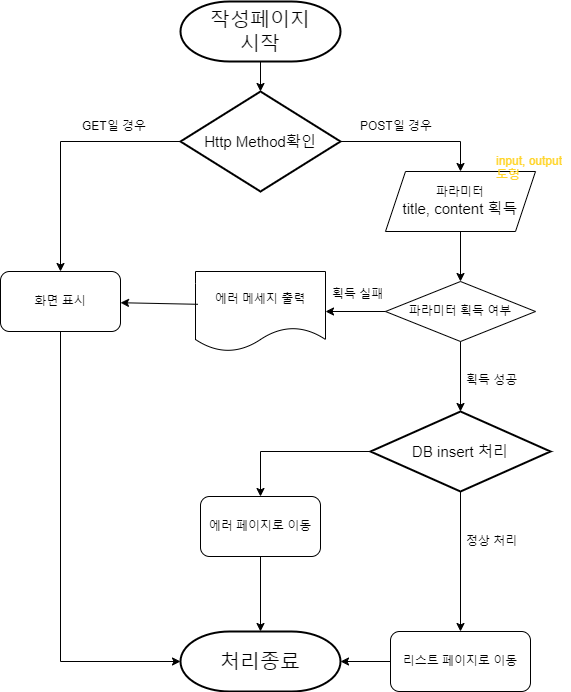

The diagram above was exported from draw.io. Its source (the exported page's mxGraphModel, read from the mxfile embedded in the PNG):
<mxGraphModel dx="1195" dy="803" grid="1" gridSize="10" guides="1" tooltips="1" connect="1" arrows="1" fold="1" page="1" pageScale="1" pageWidth="827" pageHeight="1169" math="0" shadow="0">
  <root>
    <mxCell id="0" />
    <mxCell id="1" parent="0" />
    <mxCell id="BhdhauISssAdT-_Xtviv-1" value="작성페이지&lt;br style=&quot;font-size: 20px;&quot;&gt;시작" style="strokeWidth=2;html=1;shape=mxgraph.flowchart.terminator;whiteSpace=wrap;align=center;fontSize=20;" vertex="1" parent="1">
      <mxGeometry x="280" y="230" width="160" height="60" as="geometry" />
    </mxCell>
    <mxCell id="BhdhauISssAdT-_Xtviv-2" value="Http Method확인" style="strokeWidth=2;html=1;shape=mxgraph.flowchart.decision;whiteSpace=wrap;fontSize=15;" vertex="1" parent="1">
      <mxGeometry x="280" y="320" width="160" height="100" as="geometry" />
    </mxCell>
    <mxCell id="BhdhauISssAdT-_Xtviv-3" value="" style="endArrow=classic;html=1;rounded=0;entryX=0.5;entryY=0;entryDx=0;entryDy=0;entryPerimeter=0;exitX=0.5;exitY=1;exitDx=0;exitDy=0;exitPerimeter=0;" edge="1" parent="1" source="BhdhauISssAdT-_Xtviv-1" target="BhdhauISssAdT-_Xtviv-2">
      <mxGeometry width="50" height="50" relative="1" as="geometry">
        <mxPoint x="360" y="300" as="sourcePoint" />
        <mxPoint x="353.28000000000003" y="337.6" as="targetPoint" />
      </mxGeometry>
    </mxCell>
    <mxCell id="BhdhauISssAdT-_Xtviv-4" value="" style="endArrow=classic;html=1;rounded=0;exitX=0;exitY=0.5;exitDx=0;exitDy=0;exitPerimeter=0;entryX=0.5;entryY=0;entryDx=0;entryDy=0;" edge="1" parent="1" source="BhdhauISssAdT-_Xtviv-2" target="BhdhauISssAdT-_Xtviv-8">
      <mxGeometry width="50" height="50" relative="1" as="geometry">
        <mxPoint x="560" y="720" as="sourcePoint" />
        <mxPoint x="160" y="440" as="targetPoint" />
        <Array as="points">
          <mxPoint x="160" y="370" />
        </Array>
      </mxGeometry>
    </mxCell>
    <mxCell id="BhdhauISssAdT-_Xtviv-5" value="" style="endArrow=classic;html=1;rounded=0;exitX=1;exitY=0.5;exitDx=0;exitDy=0;exitPerimeter=0;" edge="1" parent="1" source="BhdhauISssAdT-_Xtviv-2">
      <mxGeometry width="50" height="50" relative="1" as="geometry">
        <mxPoint x="290" y="380" as="sourcePoint" />
        <mxPoint x="560" y="400" as="targetPoint" />
        <Array as="points">
          <mxPoint x="560" y="370" />
        </Array>
      </mxGeometry>
    </mxCell>
    <mxCell id="BhdhauISssAdT-_Xtviv-6" value="GET일 경우" style="text;strokeColor=none;fillColor=none;align=left;verticalAlign=middle;spacingLeft=4;spacingRight=4;overflow=hidden;points=[[0,0.5],[1,0.5]];portConstraint=eastwest;rotatable=0;whiteSpace=wrap;html=1;" vertex="1" parent="1">
      <mxGeometry x="176" y="340" width="80" height="30" as="geometry" />
    </mxCell>
    <mxCell id="BhdhauISssAdT-_Xtviv-7" value="POST일 경우" style="text;strokeColor=none;fillColor=none;align=left;verticalAlign=middle;spacingLeft=4;spacingRight=4;overflow=hidden;points=[[0,0.5],[1,0.5]];portConstraint=eastwest;rotatable=0;whiteSpace=wrap;html=1;" vertex="1" parent="1">
      <mxGeometry x="454" y="340" width="90" height="30" as="geometry" />
    </mxCell>
    <mxCell id="BhdhauISssAdT-_Xtviv-8" value="화면 표시" style="rounded=1;whiteSpace=wrap;html=1;" vertex="1" parent="1">
      <mxGeometry x="100" y="500" width="120" height="60" as="geometry" />
    </mxCell>
    <mxCell id="BhdhauISssAdT-_Xtviv-9" value="처리종료" style="strokeWidth=2;html=1;shape=mxgraph.flowchart.terminator;whiteSpace=wrap;fontSize=20;" vertex="1" parent="1">
      <mxGeometry x="280" y="860" width="160" height="60" as="geometry" />
    </mxCell>
    <mxCell id="BhdhauISssAdT-_Xtviv-10" value="" style="endArrow=classic;html=1;rounded=0;exitX=0.5;exitY=1;exitDx=0;exitDy=0;entryX=0;entryY=0.5;entryDx=0;entryDy=0;entryPerimeter=0;" edge="1" parent="1" source="BhdhauISssAdT-_Xtviv-8" target="BhdhauISssAdT-_Xtviv-9">
      <mxGeometry width="50" height="50" relative="1" as="geometry">
        <mxPoint x="290" y="380" as="sourcePoint" />
        <mxPoint x="250" y="660" as="targetPoint" />
        <Array as="points">
          <mxPoint x="160" y="890" />
        </Array>
      </mxGeometry>
    </mxCell>
    <mxCell id="BhdhauISssAdT-_Xtviv-13" value="DB insert 처리" style="strokeWidth=2;html=1;shape=mxgraph.flowchart.decision;whiteSpace=wrap;fontSize=15;" vertex="1" parent="1">
      <mxGeometry x="470" y="640" width="180" height="80" as="geometry" />
    </mxCell>
    <mxCell id="BhdhauISssAdT-_Xtviv-15" value="" style="endArrow=classic;html=1;rounded=0;exitX=0.5;exitY=1;exitDx=0;exitDy=0;exitPerimeter=0;entryX=0.5;entryY=0;entryDx=0;entryDy=0;" edge="1" parent="1" source="BhdhauISssAdT-_Xtviv-13" target="BhdhauISssAdT-_Xtviv-17">
      <mxGeometry width="50" height="50" relative="1" as="geometry">
        <mxPoint x="560" y="940" as="sourcePoint" />
        <mxPoint x="560" y="830" as="targetPoint" />
      </mxGeometry>
    </mxCell>
    <mxCell id="BhdhauISssAdT-_Xtviv-16" value="정상 처리" style="text;strokeColor=none;fillColor=none;align=left;verticalAlign=middle;spacingLeft=4;spacingRight=4;overflow=hidden;points=[[0,0.5],[1,0.5]];portConstraint=eastwest;rotatable=0;whiteSpace=wrap;html=1;" vertex="1" parent="1">
      <mxGeometry x="560" y="755" width="80" height="30" as="geometry" />
    </mxCell>
    <mxCell id="BhdhauISssAdT-_Xtviv-17" value="리스트 페이지로 이동" style="rounded=1;whiteSpace=wrap;html=1;" vertex="1" parent="1">
      <mxGeometry x="490" y="860" width="140" height="60" as="geometry" />
    </mxCell>
    <mxCell id="BhdhauISssAdT-_Xtviv-18" value="" style="endArrow=classic;html=1;rounded=0;exitX=0;exitY=0.5;exitDx=0;exitDy=0;exitPerimeter=0;entryX=0.5;entryY=0;entryDx=0;entryDy=0;" edge="1" parent="1" source="BhdhauISssAdT-_Xtviv-13" target="BhdhauISssAdT-_Xtviv-19">
      <mxGeometry width="50" height="50" relative="1" as="geometry">
        <mxPoint x="420" y="850" as="sourcePoint" />
        <mxPoint x="360" y="740" as="targetPoint" />
        <Array as="points">
          <mxPoint x="360" y="680" />
        </Array>
      </mxGeometry>
    </mxCell>
    <mxCell id="BhdhauISssAdT-_Xtviv-19" value="에러 페이지로 이동" style="rounded=1;whiteSpace=wrap;html=1;" vertex="1" parent="1">
      <mxGeometry x="300" y="725" width="120" height="60" as="geometry" />
    </mxCell>
    <mxCell id="BhdhauISssAdT-_Xtviv-20" value="" style="endArrow=classic;html=1;rounded=0;exitX=0.5;exitY=1;exitDx=0;exitDy=0;entryX=0.5;entryY=0;entryDx=0;entryDy=0;entryPerimeter=0;" edge="1" parent="1" source="BhdhauISssAdT-_Xtviv-19" target="BhdhauISssAdT-_Xtviv-9">
      <mxGeometry width="50" height="50" relative="1" as="geometry">
        <mxPoint x="440" y="740" as="sourcePoint" />
        <mxPoint x="440" y="860" as="targetPoint" />
      </mxGeometry>
    </mxCell>
    <mxCell id="BhdhauISssAdT-_Xtviv-21" value="" style="endArrow=classic;html=1;rounded=0;entryX=1;entryY=0.5;entryDx=0;entryDy=0;entryPerimeter=0;exitX=0;exitY=0.5;exitDx=0;exitDy=0;" edge="1" parent="1" source="BhdhauISssAdT-_Xtviv-17" target="BhdhauISssAdT-_Xtviv-9">
      <mxGeometry width="50" height="50" relative="1" as="geometry">
        <mxPoint x="490" y="872" as="sourcePoint" />
        <mxPoint x="470" y="800" as="targetPoint" />
      </mxGeometry>
    </mxCell>
    <mxCell id="BhdhauISssAdT-_Xtviv-26" value="" style="endArrow=classic;html=1;rounded=0;exitX=0.5;exitY=1;exitDx=0;exitDy=0;entryX=0.5;entryY=0;entryDx=0;entryDy=0;" edge="1" parent="1" source="BhdhauISssAdT-_Xtviv-31" target="BhdhauISssAdT-_Xtviv-27">
      <mxGeometry width="50" height="50" relative="1" as="geometry">
        <mxPoint x="560.7800000000002" y="465.3599999999999" as="sourcePoint" />
        <mxPoint x="557" y="530" as="targetPoint" />
      </mxGeometry>
    </mxCell>
    <mxCell id="BhdhauISssAdT-_Xtviv-27" value="파라미터 획득 여부" style="rhombus;whiteSpace=wrap;html=1;" vertex="1" parent="1">
      <mxGeometry x="485" y="510" width="150" height="60" as="geometry" />
    </mxCell>
    <mxCell id="BhdhauISssAdT-_Xtviv-28" value="" style="endArrow=classic;html=1;rounded=0;exitX=0.5;exitY=1;exitDx=0;exitDy=0;entryX=0.5;entryY=0;entryDx=0;entryDy=0;entryPerimeter=0;" edge="1" parent="1" source="BhdhauISssAdT-_Xtviv-27" target="BhdhauISssAdT-_Xtviv-13">
      <mxGeometry width="50" height="50" relative="1" as="geometry">
        <mxPoint x="571" y="475" as="sourcePoint" />
        <mxPoint x="570" y="540" as="targetPoint" />
        <Array as="points" />
      </mxGeometry>
    </mxCell>
    <mxCell id="BhdhauISssAdT-_Xtviv-29" value="획득 성공" style="text;strokeColor=none;fillColor=none;align=left;verticalAlign=middle;spacingLeft=4;spacingRight=4;overflow=hidden;points=[[0,0.5],[1,0.5]];portConstraint=eastwest;rotatable=0;whiteSpace=wrap;html=1;" vertex="1" parent="1">
      <mxGeometry x="560" y="594" width="80" height="30" as="geometry" />
    </mxCell>
    <mxCell id="BhdhauISssAdT-_Xtviv-30" value="에러 메세지 출력" style="shape=document;whiteSpace=wrap;html=1;boundedLbl=1;fontSize=12;" vertex="1" parent="1">
      <mxGeometry x="295" y="500" width="130" height="80" as="geometry" />
    </mxCell>
    <mxCell id="BhdhauISssAdT-_Xtviv-31" value="파라미터&lt;br style=&quot;border-color: var(--border-color); font-size: 15px;&quot;&gt;&lt;span style=&quot;font-size: 15px;&quot;&gt;title, content 획득&lt;/span&gt;" style="shape=parallelogram;perimeter=parallelogramPerimeter;whiteSpace=wrap;html=1;fixedSize=1;" vertex="1" parent="1">
      <mxGeometry x="485" y="400" width="150" height="60" as="geometry" />
    </mxCell>
    <mxCell id="BhdhauISssAdT-_Xtviv-32" value="&lt;font color=&quot;#ffd52b&quot;&gt;input, output&lt;br&gt;도형&lt;/font&gt;" style="text;strokeColor=none;fillColor=none;align=left;verticalAlign=middle;spacingLeft=4;spacingRight=4;overflow=hidden;points=[[0,0.5],[1,0.5]];portConstraint=eastwest;rotatable=0;whiteSpace=wrap;html=1;" vertex="1" parent="1">
      <mxGeometry x="590" y="380" width="80" height="30" as="geometry" />
    </mxCell>
    <mxCell id="BhdhauISssAdT-_Xtviv-33" value="" style="endArrow=classic;html=1;rounded=0;exitX=0;exitY=0.5;exitDx=0;exitDy=0;entryX=1;entryY=0.5;entryDx=0;entryDy=0;" edge="1" parent="1" source="BhdhauISssAdT-_Xtviv-27" target="BhdhauISssAdT-_Xtviv-30">
      <mxGeometry width="50" height="50" relative="1" as="geometry">
        <mxPoint x="420" y="630" as="sourcePoint" />
        <mxPoint x="420" y="510" as="targetPoint" />
      </mxGeometry>
    </mxCell>
    <mxCell id="BhdhauISssAdT-_Xtviv-34" value="획득 실패" style="text;strokeColor=none;fillColor=none;align=left;verticalAlign=middle;spacingLeft=4;spacingRight=4;overflow=hidden;points=[[0,0.5],[1,0.5]];portConstraint=eastwest;rotatable=0;whiteSpace=wrap;html=1;" vertex="1" parent="1">
      <mxGeometry x="426" y="508" width="80" height="30" as="geometry" />
    </mxCell>
    <mxCell id="BhdhauISssAdT-_Xtviv-35" value="" style="endArrow=classic;html=1;rounded=0;exitX=0.019;exitY=0.41;exitDx=0;exitDy=0;exitPerimeter=0;" edge="1" parent="1" source="BhdhauISssAdT-_Xtviv-30" target="BhdhauISssAdT-_Xtviv-8">
      <mxGeometry width="50" height="50" relative="1" as="geometry">
        <mxPoint x="495" y="550" as="sourcePoint" />
        <mxPoint x="435" y="550" as="targetPoint" />
      </mxGeometry>
    </mxCell>
  </root>
</mxGraphModel>